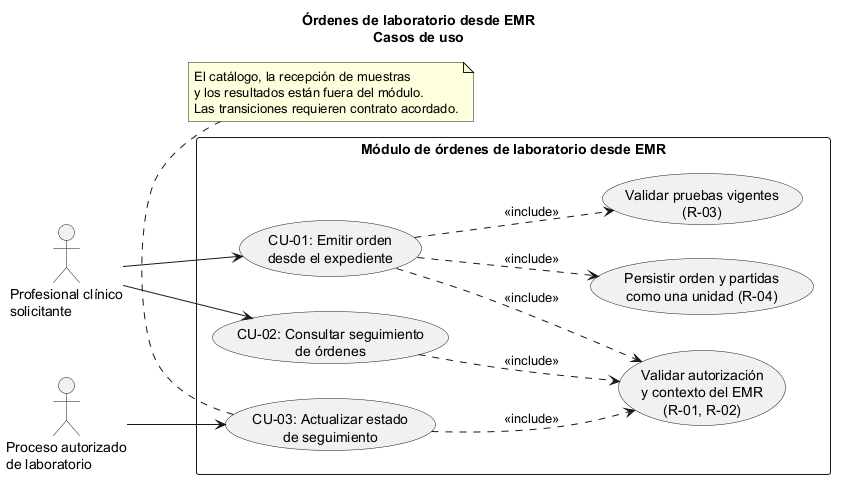

The diagram above was rendered by PlantUML. Its source (embedded in the PNG):
@startuml semana-01-casos-de-uso
title Órdenes de laboratorio desde EMR\nCasos de uso
left to right direction
skinparam packageStyle rectangle
skinparam shadowing false

actor "Profesional clínico\nsolicitante" as Clinico
actor "Proceso autorizado\nde laboratorio" as Laboratorio

rectangle "Módulo de órdenes de laboratorio desde EMR" {
  usecase "CU-01: Emitir orden\ndesde el expediente" as CU1
  usecase "CU-02: Consultar seguimiento\nde órdenes" as CU2
  usecase "CU-03: Actualizar estado\nde seguimiento" as CU3
  usecase "Validar autorización\ny contexto del EMR\n(R-01, R-02)" as Validar
  usecase "Validar pruebas vigentes\n(R-03)" as Pruebas
  usecase "Persistir orden y partidas\ncomo una unidad (R-04)" as Persistir
}

Clinico --> CU1
Clinico --> CU2
Laboratorio --> CU3
CU1 ..> Validar : <<include>>
CU2 ..> Validar : <<include>>
CU3 ..> Validar : <<include>>
CU1 ..> Pruebas : <<include>>
CU1 ..> Persistir : <<include>>

note bottom of CU3
  El catálogo, la recepción de muestras
  y los resultados están fuera del módulo.
  Las transiciones requieren contrato acordado.
end note
@enduml